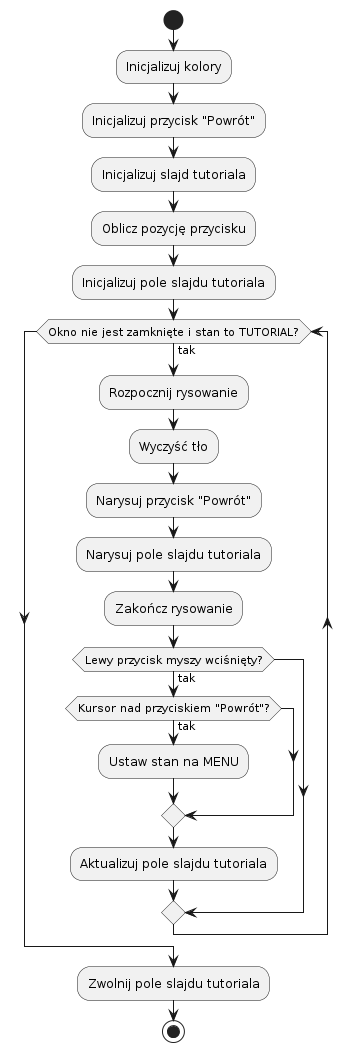

The diagram above was rendered by PlantUML. Its source (embedded in the PNG):
@startuml
start
:Inicjalizuj kolory;
:Inicjalizuj przycisk "Powrót";
:Inicjalizuj slajd tutoriala;

:Oblicz pozycję przycisku;
:Inicjalizuj pole slajdu tutoriala;

while (Okno nie jest zamknięte i stan to TUTORIAL?) is (tak)
    :Rozpocznij rysowanie;
    :Wyczyść tło;

    :Narysuj przycisk "Powrót";
    :Narysuj pole slajdu tutoriala;
    :Zakończ rysowanie;

    if (Lewy przycisk myszy wciśnięty?) then (tak)
        if (Kursor nad przyciskiem "Powrót"?) then (tak)
            :Ustaw stan na MENU;
        endif
        :Aktualizuj pole slajdu tutoriala;
    endif
endwhile

:Zwolnij pole slajdu tutoriala;
stop
@enduml